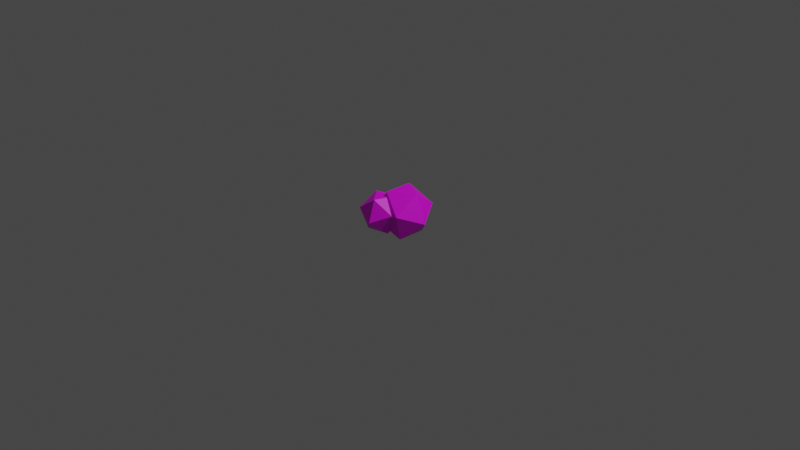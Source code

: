 # Source: rocks.blend  (saved by Blender 2.80.35; exported with 4.5.12 LTS)
import bpy
from mathutils import Matrix  # noqa: F401  (used for matrix-valued properties, if any)

bpy.ops.wm.read_factory_settings(use_empty=True)
scene = bpy.context.scene
scene.name = 'Scene'

# ---- collections
col_collection = bpy.data.collections.new('Collection'); scene.collection.children.link(col_collection)

# ---- images (referenced by path relative to the original .blend; pixels are not part of the script)
import os
ASSET_DIR = os.environ.get("B2B_ASSET_DIR", "")  # directory of the original .blend (textures are referenced by path, not embedded)
HERE = os.path.dirname(os.path.abspath(__file__))  # packed textures are extracted next to this script under _unpacked/

def load_image(name, relpath, width, height, colorspace="sRGB"):
    """Load a texture the original file referenced (path relative to the .blend, or extracted next to this script)."""
    p = next((c for c in (os.path.join(HERE, relpath), os.path.join(ASSET_DIR, relpath)) if relpath and os.path.exists(c)), "")
    if p:
        img = bpy.data.images.load(p, check_existing=True)
        img.name = name
    else:  # same state as the original file: an image datablock whose file is absent (Cycles renders it pink)
        img = bpy.data.images.new(name, width, height)
        img.source = "FILE"
        img.filepath = "//" + (relpath or name)
    img.colorspace_settings.name = colorspace
    return img
img_colored_png = load_image('colored.png', 'colored.png', 1024, 1024, 'sRGB')

# ---- materials (node trees are filled in below, after node groups)
mat_material = bpy.data.materials.new('Material')
mat_material.alpha_threshold = 0.0
mat_material.use_transparent_shadow = False
mat_material.roughness = 0.5
mat_material.line_color = (0.0, 0.0, 0.0, 1.0)

# ---- material node trees
mat_material.use_nodes = True; mat_material.node_tree.nodes.clear()
_N = mat_material.node_tree.nodes; _L = mat_material.node_tree.links
n0 = _N.new('ShaderNodeOutputMaterial'); n0.name = 'Material Output'; n0.location = (300, 300)
n1 = _N.new('ShaderNodeBsdfPrincipled'); n1.name = 'Principled BSDF'; n1.location = (10, 300)
n1.distribution = 'GGX'
n1.subsurface_method = 'BURLEY'
n1.inputs[3].default_value = 1.45
n2 = _N.new('ShaderNodeTexImage'); n2.name = 'Image Texture'; n2.location = (-280, 280)
n2.image = img_colored_png
_L.new(n1.outputs[0], n0.inputs[0])
_L.new(n2.outputs[0], n1.inputs[0])
n0.is_active_output = True

# ---- world
world_world = bpy.data.worlds.new('World'); scene.world = world_world
world_world.color = (0.05088, 0.05088, 0.05088)
world_world.use_sun_shadow = False
world_world.sun_shadow_jitter_overblur = 0.0

# ---- cameras
cam_camera = bpy.data.cameras.new('Camera')
cam_camera.clip_end = 100.0
cam_camera.ortho_scale = 7.314
cam_camera.dof.focus_distance = 0.0
cam_camera.dof.aperture_fstop = 128.0

# ---- lights
light_light = bpy.data.lights.new('Light', 'POINT')
light_light.transmission_factor = 0.0
light_light.cutoff_distance = 30.0
light_light.energy = 1000.0
light_light.shadow_buffer_clip_start = 1.001
light_light.shadow_soft_size = 0.1
light_light.shadow_maximum_resolution = 0.006
light_light.use_absolute_resolution = True

# ---- meshes
me_cube = bpy.data.meshes.new('Cube')
me_cube.from_pydata([(-0.135, -0.006801, -0.09968), (-0.2066, -0.2368, -0.09466), (-0.32, -0.07235, 0.04001), (-0.1551, 0.08232, 0.1232), (0.06023, 0.01347, 0.04001), (0.02842, -0.1837, -0.09466), (-0.2709, -0.2898, 0.1314), (-0.2391, -0.09259, 0.266), (-0.004128, -0.03955, 0.266), (0.1093, -0.204, 0.1314), (-0.05559, -0.3586, 0.04814), (-0.07571, -0.2695, 0.2711), (0.2123, 0.03988, 0.3255), (0.3305, 0.03988, 0.03711), (0.1823, 0.2921, 0.1448), (-0.05757, 0.1957, 0.319), (-0.05757, -0.116, 0.319), (0.1823, -0.2123, 0.1448), (0.1337, 0.1957, -0.1477), (-0.1062, 0.2921, 0.02658), (-0.2544, 0.03987, 0.1343), (-0.1062, -0.2123, 0.02658), (0.1337, -0.116, -0.1477), (-0.1362, 0.03987, -0.1542)], [], [(1, 0, 5), (0, 2, 3), (0, 1, 2), (0, 4, 5), (0, 3, 4), (2, 1, 6), (1, 5, 10), (1, 10, 6), (3, 2, 7), (2, 6, 7), (4, 3, 8), (3, 7, 8), (5, 4, 9), (5, 9, 10), (4, 8, 9), (7, 6, 11), (6, 10, 11), (10, 9, 11), (8, 7, 11), (9, 8, 11), (14, 15, 12), (15, 16, 12), (13, 14, 12), (17, 13, 12), (16, 17, 12), (19, 15, 14), (18, 14, 13), (21, 17, 16), (18, 19, 14), (20, 21, 16), (20, 16, 15), (22, 13, 17), (19, 20, 15), (21, 22, 17), (22, 18, 13), (23, 19, 18), (23, 20, 19), (23, 21, 20), (22, 23, 18), (23, 22, 21)])
_uv = me_cube.uv_layers.new(name='UVMap')
_uv.uv.foreach_set('vector', [0.8116, 0.7103, 0.7899, 0.6727, 0.7682, 0.7103, 0.6596, 0.6727, 0.6379, 0.7103, 0.6813, 0.7103, 0.8334, 0.6727, 0.8116, 0.7103, 0.8551, 0.7103, 0.7465, 0.6727, 0.7247, 0.7103, 0.7682, 0.7103, 0.703, 0.6727, 0.6813, 0.7103, 0.7247, 0.7103, 0.8551, 0.7103, 0.8116, 0.7103, 0.8334, 0.748, 0.8116, 0.7103, 0.7682, 0.7103, 0.7899, 0.748, 0.8116, 0.7103, 0.7899, 0.748, 0.8334, 0.748, 0.6813, 0.7103, 0.6379, 0.7103, 0.6596, 0.748, 0.8551, 0.7103, 0.8334, 0.748, 0.8768, 0.748, 0.7247, 0.7103, 0.6813, 0.7103, 0.703, 0.748, 0.6813, 0.7103, 0.6596, 0.748, 0.703, 0.748, 0.7682, 0.7103, 0.7247, 0.7103, 0.7465, 0.748, 0.7682, 0.7103, 0.7465, 0.748, 0.7899, 0.748, 0.7247, 0.7103, 0.703, 0.748, 0.7465, 0.748, 0.8768, 0.748, 0.8334, 0.748, 0.8551, 0.7856, 0.8334, 0.748, 0.7899, 0.748, 0.8116, 0.7856, 0.7899, 0.748, 0.7465, 0.748, 0.7682, 0.7856, 0.703, 0.748, 0.6596, 0.748, 0.6813, 0.7856, 0.7465, 0.748, 0.703, 0.748, 0.7247, 0.7856, 0.7465, 0.748, 0.703, 0.748, 0.7247, 0.7856, 0.703, 0.748, 0.6596, 0.748, 0.6813, 0.7856, 0.7899, 0.748, 0.7465, 0.748, 0.7682, 0.7856, 0.8334, 0.748, 0.7899, 0.748, 0.8116, 0.7856, 0.8768, 0.748, 0.8334, 0.748, 0.8551, 0.7856, 0.7247, 0.7103, 0.703, 0.748, 0.7465, 0.748, 0.7682, 0.7103, 0.7465, 0.748, 0.7899, 0.748, 0.8551, 0.7103, 0.8334, 0.748, 0.8768, 0.748, 0.7682, 0.7103, 0.7247, 0.7103, 0.7465, 0.748, 0.6813, 0.7103, 0.6379, 0.7103, 0.6596, 0.748, 0.6813, 0.7103, 0.6596, 0.748, 0.703, 0.748, 0.8116, 0.7103, 0.7899, 0.748, 0.8334, 0.748, 0.7247, 0.7103, 0.6813, 0.7103, 0.703, 0.748, 0.8551, 0.7103, 0.8116, 0.7103, 0.8334, 0.748, 0.8116, 0.7103, 0.7682, 0.7103, 0.7899, 0.748, 0.7465, 0.6727, 0.7247, 0.7103, 0.7682, 0.7103, 0.703, 0.6727, 0.6813, 0.7103, 0.7247, 0.7103, 0.6596, 0.6727, 0.6379, 0.7103, 0.6813, 0.7103, 0.8116, 0.7103, 0.7899, 0.6727, 0.7682, 0.7103, 0.8334, 0.6727, 0.8116, 0.7103, 0.8551, 0.7103])
me_cube.materials.append(mat_material)
me_cube.use_remesh_preserve_volume = False
me_cube.use_remesh_preserve_attributes = False
me_cube.use_mirror_vertex_groups = False
me_cube.update()

# ---- objects
ob_cube = bpy.data.objects.new('Cube', me_cube)
ob_light = bpy.data.objects.new('Light', light_light)
ob_camera = bpy.data.objects.new('Camera', cam_camera)

# ---- transforms, parenting, visibility, modifiers, constraints
ob_cube.location = (0.0, 0.0, 0.0)
ob_cube.lock_rotations_4d = False
ob_cube.empty_display_type = 'ARROWS'
ob_cube.lineart.crease_threshold = 0.0
ob_light.location = (4.076, 1.005, 5.904)
ob_light.rotation_euler = (0.6503, 0.05522, 1.866)
ob_light.lock_rotations_4d = False
ob_light.empty_display_type = 'ARROWS'
ob_light.color = (0.0, 0.0, 0.0, 0.0)
ob_light.lineart.crease_threshold = 0.0
ob_camera.location = (7.359, -6.926, 4.958)
ob_camera.rotation_euler = (1.109, 0.0, 0.8149)
ob_camera.lock_rotations_4d = False
ob_camera.empty_display_type = 'ARROWS'
ob_camera.color = (0.0, 0.0, 0.0, 0.0)
ob_camera.display_type = 'WIRE'
ob_camera.lineart.crease_threshold = 0.0

# ---- collection membership
col_collection.objects.link(ob_cube)
col_collection.objects.link(ob_light)
col_collection.objects.link(ob_camera)

# ---- scene / render settings (as saved in the file)
scene.camera = ob_camera
scene.frame_start = 1; scene.frame_end = 250; scene.frame_set(1)
scene.render.engine = 'BLENDER_EEVEE_NEXT'
scene.render.motion_blur_shutter = 1.0
scene.cycles.use_denoising = False
scene.cycles.samples = 128
scene.cycles.sampling_pattern = 'TABULATED_SOBOL'
scene.cycles.use_adaptive_sampling = False
scene.cycles.use_light_tree = False
scene.view_settings.view_transform = 'Filmic'
bpy.context.view_layer.update()
